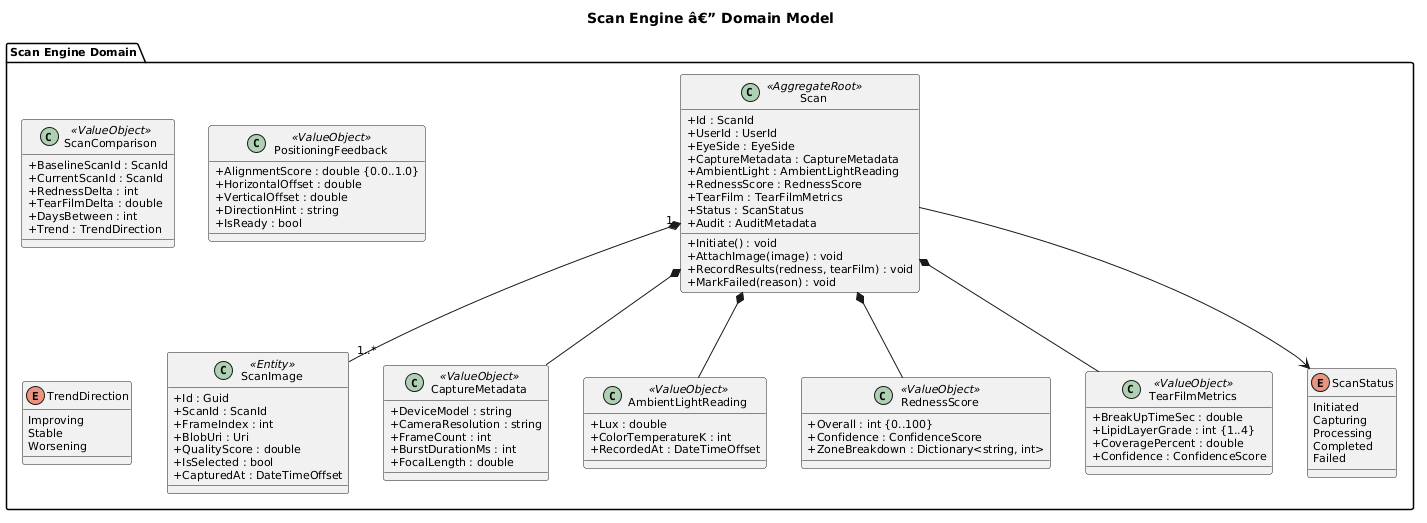

The diagram above was rendered by PlantUML. Its source (embedded in the PNG):
@startuml
title Scan Engine â€” Domain Model

skinparam classAttributeIconSize 0
skinparam defaultFontSize 11

package "Scan Engine Domain" {

    class Scan <<AggregateRoot>> {
        +Id : ScanId
        +UserId : UserId
        +EyeSide : EyeSide
        +CaptureMetadata : CaptureMetadata
        +AmbientLight : AmbientLightReading
        +RednessScore : RednessScore
        +TearFilm : TearFilmMetrics
        +Status : ScanStatus
        +Audit : AuditMetadata
        +Initiate() : void
        +AttachImage(image) : void
        +RecordResults(redness, tearFilm) : void
        +MarkFailed(reason) : void
    }

    class ScanImage <<Entity>> {
        +Id : Guid
        +ScanId : ScanId
        +FrameIndex : int
        +BlobUri : Uri
        +QualityScore : double
        +IsSelected : bool
        +CapturedAt : DateTimeOffset
    }

    class CaptureMetadata <<ValueObject>> {
        +DeviceModel : string
        +CameraResolution : string
        +FrameCount : int
        +BurstDurationMs : int
        +FocalLength : double
    }

    class AmbientLightReading <<ValueObject>> {
        +Lux : double
        +ColorTemperatureK : int
        +RecordedAt : DateTimeOffset
    }

    class RednessScore <<ValueObject>> {
        +Overall : int {0..100}
        +Confidence : ConfidenceScore
        +ZoneBreakdown : Dictionary<string, int>
    }

    class TearFilmMetrics <<ValueObject>> {
        +BreakUpTimeSec : double
        +LipidLayerGrade : int {1..4}
        +CoveragePercent : double
        +Confidence : ConfidenceScore
    }

    class ScanComparison <<ValueObject>> {
        +BaselineScanId : ScanId
        +CurrentScanId : ScanId
        +RednessDelta : int
        +TearFilmDelta : double
        +DaysBetween : int
        +Trend : TrendDirection
    }

    class PositioningFeedback <<ValueObject>> {
        +AlignmentScore : double {0.0..1.0}
        +HorizontalOffset : double
        +VerticalOffset : double
        +DirectionHint : string
        +IsReady : bool
    }

    enum ScanStatus {
        Initiated
        Capturing
        Processing
        Completed
        Failed
    }

    enum TrendDirection {
        Improving
        Stable
        Worsening
    }
}

Scan "1" *-- "1..*" ScanImage
Scan *-- CaptureMetadata
Scan *-- AmbientLightReading
Scan *-- RednessScore
Scan *-- TearFilmMetrics
Scan --> ScanStatus
@enduml